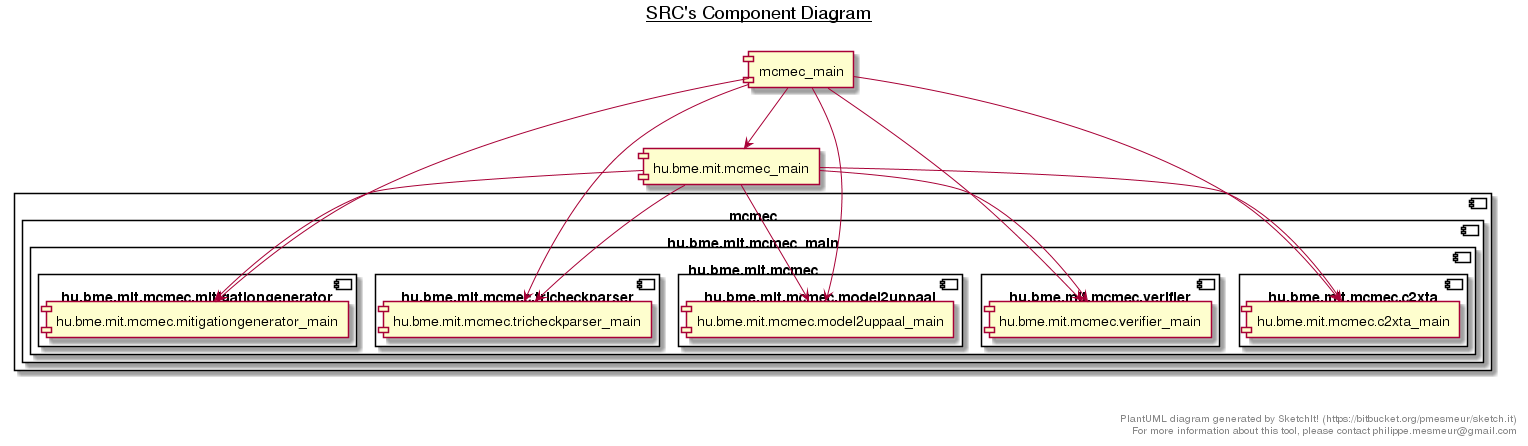

The diagram above was rendered by PlantUML. Its source (embedded in the PNG):
@startuml

title __SRC's Component Diagram__\n

  component "mcmec" {
        [hu.bme.mit.mcmec_main]
    component "hu.bme.mit.mcmec_main" {
          [hu.bme.mit.mcmec]
      component "hu.bme.mit.mcmec" {
            [hu.bme.mit.mcmec.mitigationgenerator]
            [hu.bme.mit.mcmec.tricheckparser]
            [hu.bme.mit.mcmec.model2uppaal]
            [hu.bme.mit.mcmec.verifier]
            [hu.bme.mit.mcmec.c2xta]
        component "hu.bme.mit.mcmec.mitigationgenerator" {
              [hu.bme.mit.mcmec.mitigationgenerator_main]
        }


        component "hu.bme.mit.mcmec.tricheckparser" {
              [hu.bme.mit.mcmec.tricheckparser_main]
        }


        component "hu.bme.mit.mcmec.model2uppaal" {
              [hu.bme.mit.mcmec.model2uppaal_main]
        }


        component "hu.bme.mit.mcmec.verifier" {
              [hu.bme.mit.mcmec.verifier_main]
        }


        component "hu.bme.mit.mcmec.c2xta" {
              [hu.bme.mit.mcmec.c2xta_main]
        }


      }


    }


  }


  [hu.bme.mit.mcmec_main] --> [hu.bme.mit.mcmec.c2xta_main]
  [hu.bme.mit.mcmec_main] --> [hu.bme.mit.mcmec.model2uppaal_main]
  [hu.bme.mit.mcmec_main] --> [hu.bme.mit.mcmec.tricheckparser_main]
  [hu.bme.mit.mcmec_main] --> [hu.bme.mit.mcmec.verifier_main]
  [hu.bme.mit.mcmec_main] --> [hu.bme.mit.mcmec.mitigationgenerator_main]
  [mcmec_main] --> [hu.bme.mit.mcmec_main]
  [mcmec_main] --> [hu.bme.mit.mcmec.mitigationgenerator_main]
  [mcmec_main] --> [hu.bme.mit.mcmec.c2xta_main]
  [mcmec_main] --> [hu.bme.mit.mcmec.model2uppaal_main]
  [mcmec_main] --> [hu.bme.mit.mcmec.tricheckparser_main]
  [mcmec_main] --> [hu.bme.mit.mcmec.verifier_main]


right footer


PlantUML diagram generated by SketchIt! (https://bitbucket.org/pmesmeur/sketch.it)
For more information about this tool, please contact philippe.mesmeur@gmail.com
endfooter

@enduml